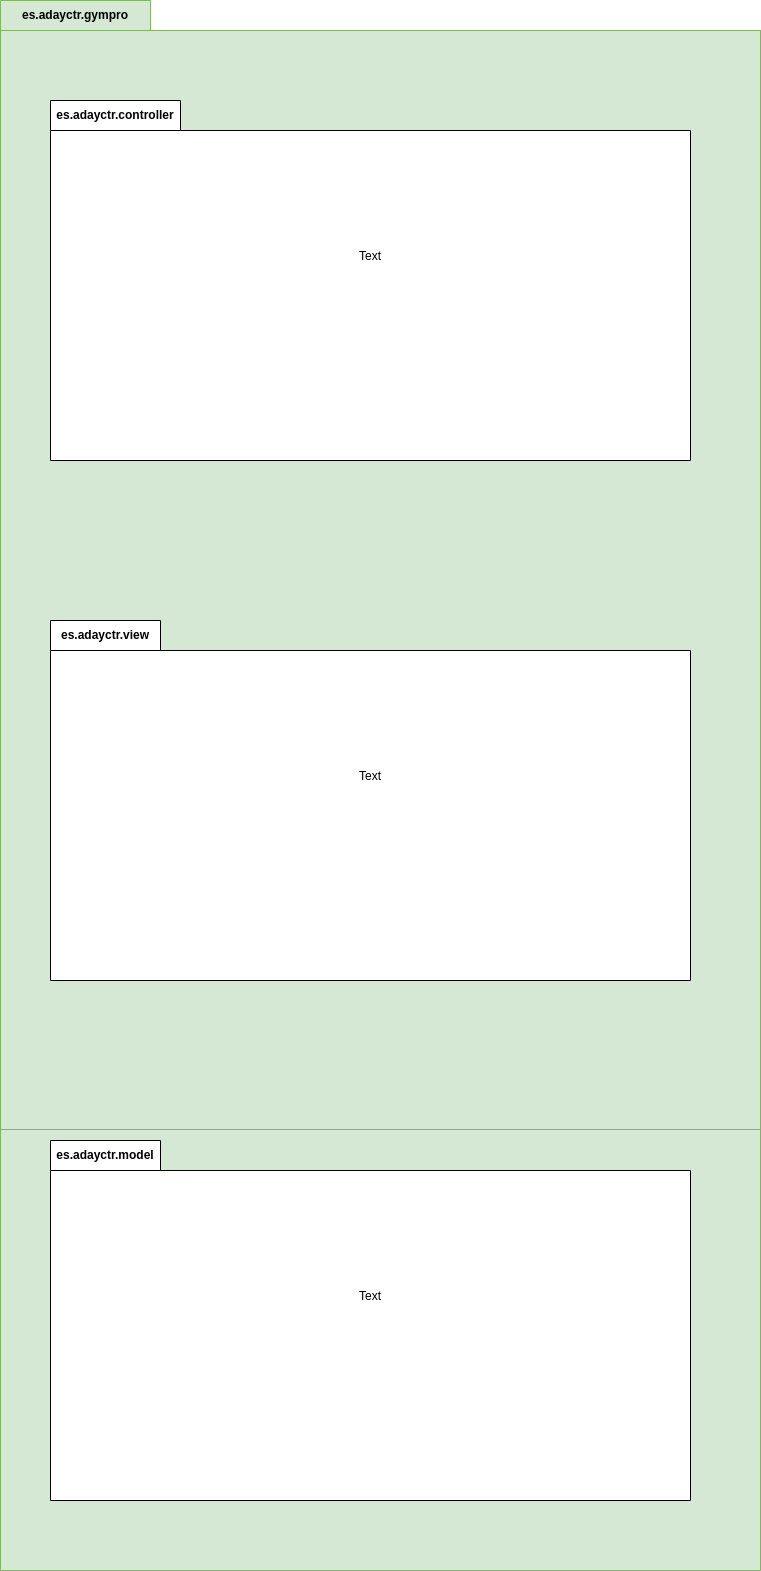

The diagram above was exported from draw.io. Its source (the exported page's mxGraphModel, read from the mxfile embedded in the PNG):
<mxGraphModel dx="2206" dy="795" grid="1" gridSize="10" guides="1" tooltips="1" connect="1" arrows="1" fold="1" page="1" pageScale="1" pageWidth="827" pageHeight="1169" math="0" shadow="0">
  <root>
    <mxCell id="0" />
    <mxCell id="1" parent="0" />
    <mxCell id="_SD0UhkjWeOvUMDijoBz-1" value="es.adayctr.gympro" style="shape=folder;fontStyle=1;tabWidth=150;tabHeight=30;tabPosition=left;html=1;boundedLbl=1;labelInHeader=1;container=1;collapsible=0;whiteSpace=wrap;fillColor=#d5e8d4;strokeColor=#82b366;" vertex="1" parent="1">
      <mxGeometry x="-10" width="760" height="1570" as="geometry" />
    </mxCell>
    <mxCell id="_SD0UhkjWeOvUMDijoBz-2" value="" style="html=1;strokeColor=#82b366;resizeWidth=1;resizeHeight=1;fillColor=#d5e8d4;part=1;connectable=0;allowArrows=0;deletable=0;whiteSpace=wrap;" vertex="1" parent="_SD0UhkjWeOvUMDijoBz-1">
      <mxGeometry width="760" height="1099" relative="1" as="geometry">
        <mxPoint y="30" as="offset" />
      </mxGeometry>
    </mxCell>
    <mxCell id="_SD0UhkjWeOvUMDijoBz-3" value="es.adayctr.controller" style="shape=folder;fontStyle=1;tabWidth=130;tabHeight=30;tabPosition=left;html=1;boundedLbl=1;labelInHeader=1;container=1;collapsible=0;whiteSpace=wrap;" vertex="1" parent="_SD0UhkjWeOvUMDijoBz-1">
      <mxGeometry x="50" y="100" width="640" height="360" as="geometry" />
    </mxCell>
    <mxCell id="_SD0UhkjWeOvUMDijoBz-4" value="Text" style="html=1;strokeColor=none;resizeWidth=1;resizeHeight=1;fillColor=none;part=1;connectable=0;allowArrows=0;deletable=0;whiteSpace=wrap;" vertex="1" parent="_SD0UhkjWeOvUMDijoBz-3">
      <mxGeometry width="640" height="252" relative="1" as="geometry">
        <mxPoint y="30" as="offset" />
      </mxGeometry>
    </mxCell>
    <mxCell id="_SD0UhkjWeOvUMDijoBz-5" value="es.adayctr.view" style="shape=folder;fontStyle=1;tabWidth=110;tabHeight=30;tabPosition=left;html=1;boundedLbl=1;labelInHeader=1;container=1;collapsible=0;whiteSpace=wrap;" vertex="1" parent="_SD0UhkjWeOvUMDijoBz-1">
      <mxGeometry x="50" y="620" width="640" height="360" as="geometry" />
    </mxCell>
    <mxCell id="_SD0UhkjWeOvUMDijoBz-6" value="Text" style="html=1;strokeColor=none;resizeWidth=1;resizeHeight=1;fillColor=none;part=1;connectable=0;allowArrows=0;deletable=0;whiteSpace=wrap;" vertex="1" parent="_SD0UhkjWeOvUMDijoBz-5">
      <mxGeometry width="640" height="252" relative="1" as="geometry">
        <mxPoint y="30" as="offset" />
      </mxGeometry>
    </mxCell>
    <mxCell id="_SD0UhkjWeOvUMDijoBz-7" value="es.adayctr.model" style="shape=folder;fontStyle=1;tabWidth=110;tabHeight=30;tabPosition=left;html=1;boundedLbl=1;labelInHeader=1;container=1;collapsible=0;whiteSpace=wrap;" vertex="1" parent="_SD0UhkjWeOvUMDijoBz-1">
      <mxGeometry x="50" y="1140" width="640" height="360" as="geometry" />
    </mxCell>
    <mxCell id="_SD0UhkjWeOvUMDijoBz-8" value="Text" style="html=1;strokeColor=none;resizeWidth=1;resizeHeight=1;fillColor=none;part=1;connectable=0;allowArrows=0;deletable=0;whiteSpace=wrap;" vertex="1" parent="_SD0UhkjWeOvUMDijoBz-7">
      <mxGeometry width="640" height="252" relative="1" as="geometry">
        <mxPoint y="30" as="offset" />
      </mxGeometry>
    </mxCell>
  </root>
</mxGraphModel>